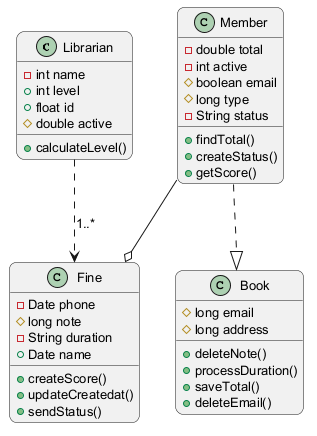

The diagram above was rendered by PlantUML. Its source (embedded in the PNG):
@startuml
skinparam backgroundColor #FFFFFF
skinparam roundCorner 15
skinparam defaultFontSize 13
class Librarian {
  -int name
  +int level
  +float id
  #double active
  +calculateLevel()
}
class Fine {
  -Date phone
  #long note
  -String duration
  +Date name
  +createScore()
  +updateCreatedat()
  +sendStatus()
}
class Book {
  #long email
  #long address
  +deleteNote()
  +processDuration()
  +saveTotal()
  +deleteEmail()
}
class Member {
  -double total
  -int active
  #boolean email
  #long type
  -String status
  +findTotal()
  +createStatus()
  +getScore()
}
Member --o Fine
Librarian ..> Fine : "1..*"
Member ..|> Book
@enduml